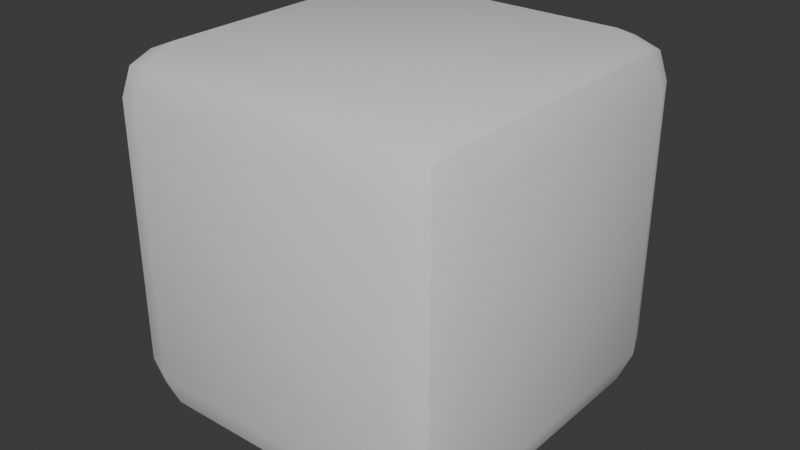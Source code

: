 # Source: IceCube.blend  (saved by Blender 4.1.24; exported with 4.5.12 LTS)
import bpy
from mathutils import Matrix  # noqa: F401  (used for matrix-valued properties, if any)

bpy.ops.wm.read_factory_settings(use_empty=True)
scene = bpy.context.scene
scene.name = 'Scene'

# ---- collections
col_collection = bpy.data.collections.new('Collection'); scene.collection.children.link(col_collection)

# ---- materials (node trees are filled in below, after node groups)
mat_material = bpy.data.materials.new('Material')
mat_material.alpha_threshold = 0.0
mat_material.use_transparent_shadow = False
mat_material.roughness = 0.5
mat_material.line_color = (0.0, 0.0, 0.0, 1.0)

# ---- material node trees
mat_material.use_nodes = True; mat_material.node_tree.nodes.clear()
_N = mat_material.node_tree.nodes; _L = mat_material.node_tree.links
n0 = _N.new('ShaderNodeOutputMaterial'); n0.name = 'Material Output'; n0.location = (300, 300)
n1 = _N.new('ShaderNodeBsdfPrincipled'); n1.name = 'Principled BSDF'; n1.location = (10, 300)
n1.inputs[3].default_value = 1.45
_L.new(n1.outputs[0], n0.inputs[0])
n0.is_active_output = True

# ---- world
world_world = bpy.data.worlds.new('World'); scene.world = world_world
world_world.use_nodes = True; world_world.node_tree.nodes.clear()
_N = world_world.node_tree.nodes; _L = world_world.node_tree.links
n0 = _N.new('ShaderNodeOutputWorld'); n0.name = 'World Output'; n0.location = (300, 300)
n1 = _N.new('ShaderNodeBackground'); n1.name = 'Background'; n1.location = (10, 300)
n1.inputs[0].default_value = (0.05088, 0.05088, 0.05088, 1.0)
_L.new(n1.outputs[0], n0.inputs[0])
n0.is_active_output = True
world_world.color = (0.05088, 0.05088, 0.05088)
world_world.use_sun_shadow = False
world_world.sun_shadow_jitter_overblur = 0.0

# ---- meshes
me_cube = bpy.data.meshes.new('Cube')
me_cube.from_pydata([(0.7281, 1.0, 1.728), (0.7281, 0.7281, 2.0), (1.0, 0.7281, 1.728), (0.7281, 0.9204, 1.92), (0.8851, 0.8851, 1.885), (0.9204, 0.7281, 1.92), (0.9204, 0.9204, 1.728), (0.7281, 0.7281, 0.0), (0.7281, 1.0, 0.2719), (1.0, 0.7281, 0.2719), (0.7281, 0.9204, 0.07962), (0.8851, 0.8851, 0.1149), (0.9204, 0.9204, 0.2719), (0.9204, 0.7281, 0.07962), (1.0, -0.7281, 1.728), (0.7281, -0.7281, 2.0), (0.7281, -1.0, 1.728), (0.9204, -0.7281, 1.92), (0.8851, -0.8851, 1.885), (0.7281, -0.9204, 1.92), (0.9204, -0.9204, 1.728), (1.0, -0.7281, 0.2719), (0.7281, -1.0, 0.2719), (0.7281, -0.7281, 0.0), (0.9204, -0.9204, 0.2719), (0.8851, -0.8851, 0.1149), (0.7281, -0.9204, 0.07962), (0.9204, -0.7281, 0.07962), (-0.7281, 1.0, 1.728), (-1.0, 0.7281, 1.728), (-0.7281, 0.7281, 2.0), (-0.9204, 0.9204, 1.728), (-0.8851, 0.8851, 1.885), (-0.9204, 0.7281, 1.92), (-0.7281, 0.9204, 1.92), (-1.0, 0.7281, 0.2719), (-0.7281, 1.0, 0.2719), (-0.7281, 0.7281, 0.0), (-0.9204, 0.9204, 0.2719), (-0.8851, 0.8851, 0.1149), (-0.7281, 0.9204, 0.07962), (-0.9204, 0.7281, 0.07962), (-1.0, -0.7281, 1.728), (-0.7281, -1.0, 1.728), (-0.7281, -0.7281, 2.0), (-0.9204, -0.9204, 1.728), (-0.8851, -0.8851, 1.885), (-0.7281, -0.9204, 1.92), (-0.9204, -0.7281, 1.92), (-0.7281, -0.7281, 0.0), (-0.7281, -1.0, 0.2719), (-1.0, -0.7281, 0.2719), (-0.7281, -0.9204, 0.07962), (-0.8851, -0.8851, 0.1149), (-0.9204, -0.9204, 0.2719), (-0.9204, -0.7281, 0.07962)], [], [(37, 7, 23, 49), (51, 42, 29, 35), (22, 16, 43, 50), (1, 30, 44, 15), (9, 2, 14, 21), (0, 3, 4, 6), (1, 5, 4, 3), (2, 6, 4, 5), (7, 10, 11, 13), (8, 12, 11, 10), (9, 13, 11, 12), (14, 17, 18, 20), (15, 19, 18, 17), (16, 20, 18, 19), (21, 24, 25, 27), (22, 26, 25, 24), (23, 27, 25, 26), (28, 31, 32, 34), (29, 33, 32, 31), (30, 34, 32, 33), (35, 38, 39, 41), (36, 40, 39, 38), (37, 41, 39, 40), (42, 45, 46, 48), (43, 47, 46, 45), (44, 48, 46, 47), (49, 52, 53, 55), (50, 54, 53, 52), (51, 55, 53, 54), (37, 49, 55, 41), (41, 55, 51, 35), (7, 37, 40, 10), (10, 40, 36, 8), (2, 9, 12, 6), (6, 12, 8, 0), (50, 43, 45, 54), (54, 45, 42, 51), (16, 22, 24, 20), (20, 24, 21, 14), (28, 36, 38, 31), (31, 38, 35, 29), (15, 44, 47, 19), (19, 47, 43, 16), (1, 15, 17, 5), (5, 17, 14, 2), (49, 23, 26, 52), (52, 26, 22, 50), (44, 30, 33, 48), (48, 33, 29, 42), (30, 1, 3, 34), (34, 3, 0, 28), (23, 7, 13, 27), (27, 13, 9, 21), (36, 28, 0, 8)])
me_cube.polygons.foreach_set('use_smooth', [True] * 54)
_k = set([(3, 4), (3, 34), (4, 5), (4, 6), (5, 17), (6, 12), (10, 11), (10, 40), (11, 12), (11, 13), (13, 27), (17, 18), (18, 19), (18, 20), (19, 47), (20, 24), (24, 25), (25, 26), (25, 27), (26, 52), (31, 32), (31, 38), (32, 33), (32, 34), (33, 48), (38, 39), (39, 40), (39, 41), (41, 55), (45, 46), (45, 54), (46, 47), (46, 48), (52, 53), (53, 54), (53, 55)])
me_cube.attributes.new('sharp_edge', 'BOOLEAN', 'EDGE').data.foreach_set('value', [ (min(e.vertices), max(e.vertices)) in _k for e in me_cube.edges])
_uv = me_cube.uv_layers.new(name='UVMap')
_uv.uv.foreach_set('vector', [0.159, 0.534, 0.341, 0.534, 0.341, 0.716, 0.159, 0.716, 0.409, 0.03398, 0.591, 0.03398, 0.591, 0.216, 0.409, 0.216, 0.409, 0.784, 0.591, 0.784, 0.591, 0.966, 0.409, 0.966, 0.659, 0.534, 0.841, 0.534, 0.841, 0.716, 0.659, 0.716, 0.409, 0.534, 0.591, 0.534, 0.591, 0.716, 0.409, 0.716, 0.591, 0.466, 0.625, 0.466, 0.6202, 0.5, 0.591, 0.5, 0.659, 0.534, 0.625, 0.534, 0.6202, 0.5, 0.659, 0.5, 0.591, 0.534, 0.591, 0.5, 0.6202, 0.5, 0.625, 0.534, 0.341, 0.534, 0.341, 0.5, 0.375, 0.5048, 0.375, 0.534, 0.409, 0.466, 0.409, 0.5, 0.375, 0.5048, 0.375, 0.466, 0.409, 0.534, 0.375, 0.534, 0.375, 0.5048, 0.409, 0.5, 0.591, 0.716, 0.625, 0.716, 0.625, 0.7452, 0.591, 0.75, 0.659, 0.716, 0.659, 0.75, 0.625, 0.7452, 0.625, 0.716, 0.591, 0.784, 0.591, 0.75, 0.625, 0.7452, 0.625, 0.784, 0.409, 0.716, 0.409, 0.75, 0.3798, 0.75, 0.375, 0.716, 0.409, 0.784, 0.375, 0.784, 0.3798, 0.75, 0.409, 0.75, 0.341, 0.716, 0.375, 0.716, 0.3798, 0.75, 0.341, 0.75, 0.591, 0.284, 0.591, 0.25, 0.6106, 0.25, 0.625, 0.284, 0.591, 0.216, 0.625, 0.216, 0.625, 0.2356, 0.591, 0.25, 0.841, 0.534, 0.841, 0.5, 0.8606, 0.5, 0.875, 0.534, 0.409, 0.216, 0.409, 0.25, 0.3894, 0.25, 0.375, 0.216, 0.409, 0.284, 0.375, 0.284, 0.375, 0.2644, 0.409, 0.25, 0.159, 0.534, 0.125, 0.534, 0.125, 0.5144, 0.159, 0.5, 0.591, 0.03398, 0.591, 0.0, 0.6106, 0.0, 0.625, 0.03398, 0.591, 0.966, 0.625, 0.966, 0.625, 0.9856, 0.591, 1.0, 0.841, 0.716, 0.875, 0.716, 0.875, 0.7356, 0.841, 0.75, 0.159, 0.716, 0.159, 0.75, 0.1394, 0.75, 0.125, 0.716, 0.409, 0.966, 0.409, 1.0, 0.3894, 1.0, 0.375, 0.966, 0.409, 0.03398, 0.375, 0.03398, 0.375, 0.01436, 0.409, 0.0, 0.159, 0.534, 0.159, 0.716, 0.125, 0.716, 0.125, 0.534, 0.375, 0.216, 0.375, 0.03398, 0.409, 0.03398, 0.409, 0.216, 0.341, 0.534, 0.159, 0.534, 0.159, 0.5, 0.341, 0.5, 0.375, 0.466, 0.375, 0.284, 0.409, 0.284, 0.409, 0.466, 0.591, 0.534, 0.409, 0.534, 0.409, 0.5, 0.591, 0.5, 0.591, 0.5, 0.409, 0.5, 0.409, 0.466, 0.591, 0.466, 0.409, 0.966, 0.591, 0.966, 0.591, 1.0, 0.409, 1.0, 0.409, 0.0, 0.591, 0.0, 0.591, 0.03398, 0.409, 0.03398, 0.591, 0.784, 0.409, 0.784, 0.409, 0.75, 0.591, 0.75, 0.591, 0.75, 0.409, 0.75, 0.409, 0.716, 0.591, 0.716, 0.591, 0.284, 0.409, 0.284, 0.409, 0.25, 0.591, 0.25, 0.591, 0.25, 0.409, 0.25, 0.409, 0.216, 0.591, 0.216, 0.659, 0.716, 0.841, 0.716, 0.841, 0.75, 0.659, 0.75, 0.625, 0.784, 0.625, 0.966, 0.591, 0.966, 0.591, 0.784, 0.659, 0.534, 0.659, 0.716, 0.625, 0.716, 0.625, 0.534, 0.625, 0.534, 0.625, 0.716, 0.591, 0.716, 0.591, 0.534, 0.159, 0.716, 0.341, 0.716, 0.341, 0.75, 0.159, 0.75, 0.375, 0.966, 0.375, 0.784, 0.409, 0.784, 0.409, 0.966, 0.841, 0.716, 0.841, 0.534, 0.875, 0.534, 0.875, 0.716, 0.625, 0.03398, 0.625, 0.216, 0.591, 0.216, 0.591, 0.03398, 0.841, 0.534, 0.659, 0.534, 0.659, 0.5, 0.841, 0.5, 0.625, 0.284, 0.625, 0.466, 0.591, 0.466, 0.591, 0.284, 0.341, 0.716, 0.341, 0.534, 0.375, 0.534, 0.375, 0.716, 0.375, 0.716, 0.375, 0.534, 0.409, 0.534, 0.409, 0.716, 0.409, 0.284, 0.591, 0.284, 0.591, 0.466, 0.409, 0.466])
me_cube.materials.append(mat_material)
me_cube.use_mirror_vertex_groups = False
me_cube.update()

# ---- objects
ob_cube = bpy.data.objects.new('Cube', me_cube)

# ---- transforms, parenting, visibility, modifiers, constraints
ob_cube.location = (0.0, 0.0, 0.0)
ob_cube.scale = (0.3, 0.3, 0.3)
ob_cube.lock_rotations_4d = False
ob_cube.empty_display_type = 'ARROWS'
ob_cube.lineart.crease_threshold = 0.0

# ---- collection membership
col_collection.objects.link(ob_cube)

# ---- scene / render settings (as saved in the file)
scene.frame_start = 1; scene.frame_end = 250; scene.frame_set(1)
scene.render.engine = 'BLENDER_EEVEE_NEXT'
scene.cycles.sampling_pattern = 'TABULATED_SOBOL'
scene.eevee.ray_tracing_options.trace_max_roughness = 0.0
bpy.context.view_layer.update()

# ---- added for rendering (the .blend has no active camera and no usable light): camera, sun
cam_auto = bpy.data.cameras.new('AutoCamera')
cam_auto.lens = 50.0
cam_auto.sensor_width = 36.0
cam_auto.clip_end = 1000.0
ob_auto_camera = bpy.data.objects.new('AutoCamera', cam_auto)
scene.collection.objects.link(ob_auto_camera)
ob_auto_camera.location = (0.961522, -1.15383, 1.06922)
ob_auto_camera.rotation_euler = (1.09748, -7.21219e-08, 0.694738)
scene.camera = ob_auto_camera
light_auto_sun = bpy.data.lights.new('AutoSun', 'SUN')
light_auto_sun.energy = 3.0
light_auto_sun.angle = 0.0523599
ob_auto_sun = bpy.data.objects.new('AutoSun', light_auto_sun)
scene.collection.objects.link(ob_auto_sun)
ob_auto_sun.rotation_euler = (0.872665, 0.174533, 0.523599)
bpy.context.view_layer.update()
